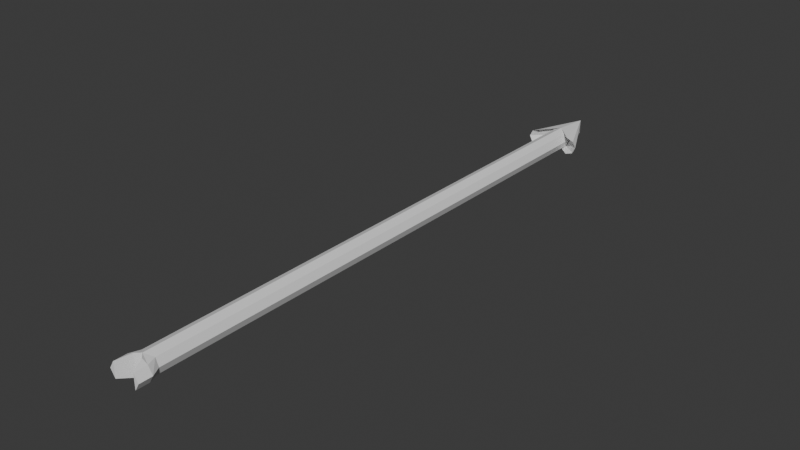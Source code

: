 # Source: arrow.blend  (saved by Blender 4.2.66; exported with 4.5.12 LTS)
import bpy
from mathutils import Matrix  # noqa: F401  (used for matrix-valued properties, if any)

bpy.ops.wm.read_factory_settings(use_empty=True)
scene = bpy.context.scene
scene.name = 'Scene'

# ---- world
world_world = bpy.data.worlds.new('World'); scene.world = world_world
world_world.use_nodes = True; world_world.node_tree.nodes.clear()
_N = world_world.node_tree.nodes; _L = world_world.node_tree.links
n0 = _N.new('ShaderNodeOutputWorld'); n0.name = 'World Output'; n0.location = (300, 300)
n1 = _N.new('ShaderNodeBackground'); n1.name = 'Background'; n1.location = (10, 300)
n1.inputs[0].default_value = (0.05088, 0.05088, 0.05088, 1.0)
_L.new(n1.outputs[0], n0.inputs[0])
n0.is_active_output = True
world_world.color = (0.05088, 0.05088, 0.05088)
world_world.sun_shadow_jitter_overblur = 0.0

# ---- meshes
me_cylinder_001 = bpy.data.meshes.new('Cylinder.001')
me_cylinder_001.from_pydata([(-1.428e-10, -0.2074, -0.008252), (-1.428e-10, 0.2193, -0.008252), (-1.428e-10, 0.2494, -0.00381), (-0.01907, 0.2067, -0.004871), (-0.02149, 0.2067, 1.284e-09), (-0.01907, 0.2067, 0.004871), (-0.01324, 0.2067, 0.006889), (-0.01324, 0.2067, -0.006889), (-1.428e-10, -0.2074, 0.008252), (-1.428e-10, 0.2193, 0.008252), (-0.005835, -0.2034, 0.005835), (-0.005835, 0.2193, 0.005835), (-0.008252, -0.2034, -1.051e-09), (-0.008252, 0.2193, 1.949e-10), (-0.005835, -0.2034, -0.005835), (-0.005835, 0.2193, -0.005835), (-1.428e-10, 0.2494, 2.221e-09), (-1.428e-10, 0.2494, 0.00381), (-1.428e-10, 0.2494, 0.005388), (-1.428e-10, 0.2494, -0.005388), (-0.0039, -0.2109, -0.008252), (-0.0039, -0.2109, 0.008252), (-0.008755, -0.2109, 0.005835), (-0.0123, -0.2109, -1.051e-09), (-0.008755, -0.2109, -0.005835), (-0.008755, -0.2208, 0.005835), (-0.0123, -0.2208, -1.051e-09), (-0.008755, -0.2208, -0.005835), (0.01907, 0.2067, -0.004871), (0.02149, 0.2067, 1.284e-09), (0.01907, 0.2067, 0.004871), (0.01324, 0.2067, 0.006889), (0.01324, 0.2067, -0.006889), (0.005835, -0.2034, 0.005835), (0.005835, 0.2193, 0.005835), (0.008252, -0.2034, -1.051e-09), (0.008252, 0.2193, 1.949e-10), (0.005835, -0.2034, -0.005835), (0.005835, 0.2193, -0.005835), (0.0039, -0.2109, -0.008252), (0.0039, -0.2109, 0.008252), (0.008755, -0.2109, 0.005835), (0.0123, -0.2109, -1.051e-09), (0.008755, -0.2109, -0.005835), (0.008755, -0.2208, 0.005835), (0.0123, -0.2208, -1.051e-09), (0.008755, -0.2208, -0.005835)], [], [(3, 4, 16, 2), (13, 11, 5, 4), (11, 9, 6, 5), (15, 13, 4, 3), (8, 9, 11, 10), (10, 11, 13, 12), (1, 15, 3, 7), (12, 13, 15, 14), (14, 15, 1, 0), (4, 5, 17, 16), (7, 3, 2, 19), (5, 6, 18, 17), (10, 12, 23, 22), (12, 14, 24, 23), (8, 10, 22, 21), (14, 0, 20, 24), (43, 46, 39), (41, 40, 44), (22, 23, 26, 25), (23, 24, 27, 26), (28, 2, 16, 29), (36, 29, 30, 34), (34, 30, 31, 9), (38, 28, 29, 36), (8, 33, 34, 9), (33, 35, 36, 34), (1, 32, 28, 38), (35, 37, 38, 36), (37, 0, 1, 38), (29, 16, 17, 30), (32, 19, 2, 28), (30, 17, 18, 31), (33, 41, 42, 35), (35, 42, 43, 37), (8, 40, 41, 33), (37, 43, 39, 0), (22, 25, 21), (24, 20, 27), (41, 44, 45, 42), (42, 45, 46, 43), (31, 18, 9), (6, 9, 18), (7, 19, 1), (32, 1, 19), (21, 20, 0, 8), (27, 20, 21, 25), (25, 26, 27), (39, 40, 8, 0), (39, 46, 44, 40), (46, 45, 44)])
_uv = me_cylinder_001.uv_layers.new(name='UVMap')
_uv.uv.foreach_set('vector', [0.125, 1.0, 0.25, 1.0, 0.25, 1.0, 0.125, 1.0, 0.25, 1.0, 0.375, 1.0, 0.375, 1.0, 0.25, 1.0, 0.375, 1.0, 0.5, 1.0, 0.5, 1.0, 0.375, 1.0, 0.125, 1.0, 0.25, 1.0, 0.25, 1.0, 0.125, 1.0, 0.5, 0.5, 0.5, 1.0, 0.375, 1.0, 0.375, 0.5, 0.375, 0.5, 0.375, 1.0, 0.25, 1.0, 0.25, 0.5, 0.0, 1.0, 0.125, 1.0, 0.125, 1.0, 0.0, 1.0, 0.25, 0.5, 0.25, 1.0, 0.125, 1.0, 0.125, 0.5, 0.125, 0.5, 0.125, 1.0, 0.0, 1.0, 0.0, 0.5, 0.25, 1.0, 0.375, 1.0, 0.375, 1.0, 0.25, 1.0, 0.0, 1.0, 0.125, 1.0, 0.125, 1.0, 0.0, 1.0, 0.375, 1.0, 0.5, 1.0, 0.5, 1.0, 0.375, 1.0, 0.375, 0.5, 0.25, 0.5, 0.25, 0.5, 0.375, 0.5, 0.25, 0.5, 0.125, 0.5, 0.125, 0.5, 0.25, 0.5, 0.5, 0.5, 0.375, 0.5, 0.375, 0.5, 0.5, 0.5, 0.125, 0.5, 0.0, 0.5, 0.0, 0.5, 0.125, 0.5, 0.125, 0.5, 0.125, 0.5, 0.0, 0.5, 0.375, 0.5, 0.5, 0.5, 0.375, 0.5, 0.375, 0.5, 0.25, 0.5, 0.25, 0.5, 0.375, 0.5, 0.25, 0.5, 0.125, 0.5, 0.125, 0.5, 0.25, 0.5, 0.125, 1.0, 0.125, 1.0, 0.25, 1.0, 0.25, 1.0, 0.25, 1.0, 0.25, 1.0, 0.375, 1.0, 0.375, 1.0, 0.375, 1.0, 0.375, 1.0, 0.5, 1.0, 0.5, 1.0, 0.125, 1.0, 0.125, 1.0, 0.25, 1.0, 0.25, 1.0, 0.5, 0.5, 0.375, 0.5, 0.375, 1.0, 0.5, 1.0, 0.375, 0.5, 0.25, 0.5, 0.25, 1.0, 0.375, 1.0, 0.0, 1.0, 0.0, 1.0, 0.125, 1.0, 0.125, 1.0, 0.25, 0.5, 0.125, 0.5, 0.125, 1.0, 0.25, 1.0, 0.125, 0.5, 0.0, 0.5, 0.0, 1.0, 0.125, 1.0, 0.25, 1.0, 0.25, 1.0, 0.375, 1.0, 0.375, 1.0, 0.0, 1.0, 0.0, 1.0, 0.125, 1.0, 0.125, 1.0, 0.375, 1.0, 0.375, 1.0, 0.5, 1.0, 0.5, 1.0, 0.375, 0.5, 0.375, 0.5, 0.25, 0.5, 0.25, 0.5, 0.25, 0.5, 0.25, 0.5, 0.125, 0.5, 0.125, 0.5, 0.5, 0.5, 0.5, 0.5, 0.375, 0.5, 0.375, 0.5, 0.125, 0.5, 0.125, 0.5, 0.0, 0.5, 0.0, 0.5, 0.375, 0.5, 0.375, 0.5, 0.5, 0.5, 0.125, 0.5, 0.0, 0.5, 0.125, 0.5, 0.375, 0.5, 0.375, 0.5, 0.25, 0.5, 0.25, 0.5, 0.25, 0.5, 0.25, 0.5, 0.125, 0.5, 0.125, 0.5, 0.5, 1.0, 0.5, 1.0, 0.5, 1.0, 0.5, 1.0, 0.5, 1.0, 0.5, 1.0, 0.0, 1.0, 0.0, 1.0, 0.0, 1.0, 0.0, 1.0, 0.0, 1.0, 0.0, 1.0, 0.5, 0.5, 0.0, 0.5, 0.0, 0.5, 0.5, 0.5, 0.125, 0.5, 0.0, 0.5, 0.5, 0.5, 0.375, 0.5, 0.375, 0.5, 0.25, 0.5, 0.125, 0.5, 0.0, 0.5, 0.5, 0.5, 0.5, 0.5, 0.0, 0.5, 0.0, 0.5, 0.125, 0.5, 0.375, 0.5, 0.5, 0.5, 0.125, 0.5, 0.25, 0.5, 0.375, 0.5])
me_cylinder_001.update()

# ---- objects
ob_arrow = bpy.data.objects.new('Arrow', me_cylinder_001)

# ---- transforms, parenting, visibility, modifiers, constraints
ob_arrow.location = (0.0, 0.0, 0.0)

# ---- collection membership
scene.collection.objects.link(ob_arrow)

# ---- scene / render settings (as saved in the file)
scene.frame_start = 1; scene.frame_end = 250; scene.frame_set(1)
scene.render.engine = 'BLENDER_EEVEE_NEXT'
bpy.context.view_layer.update()

# ---- added for rendering (the .blend has no active camera and no usable light): camera, sun
cam_auto = bpy.data.cameras.new('AutoCamera')
cam_auto.lens = 50.0
cam_auto.sensor_width = 36.0
cam_auto.clip_end = 1000.0
ob_auto_camera = bpy.data.objects.new('AutoCamera', cam_auto)
scene.collection.objects.link(ob_auto_camera)
ob_auto_camera.location = (0.437193, -0.510334, 0.349755)
ob_auto_camera.rotation_euler = (1.09748, -7.21219e-08, 0.694738)
scene.camera = ob_auto_camera
light_auto_sun = bpy.data.lights.new('AutoSun', 'SUN')
light_auto_sun.energy = 3.0
light_auto_sun.angle = 0.0523599
ob_auto_sun = bpy.data.objects.new('AutoSun', light_auto_sun)
scene.collection.objects.link(ob_auto_sun)
ob_auto_sun.rotation_euler = (0.872665, 0.174533, 0.523599)
bpy.context.view_layer.update()
